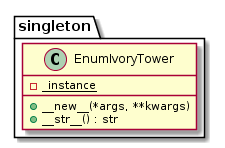

The diagram above was rendered by PlantUML. Its source (embedded in the PNG):
@startuml
package singleton {
  class EnumIvoryTower {
    - _instance {static}
    + __new__(*args, **kwargs)
    + __str__() : str
  }
}

@enduml